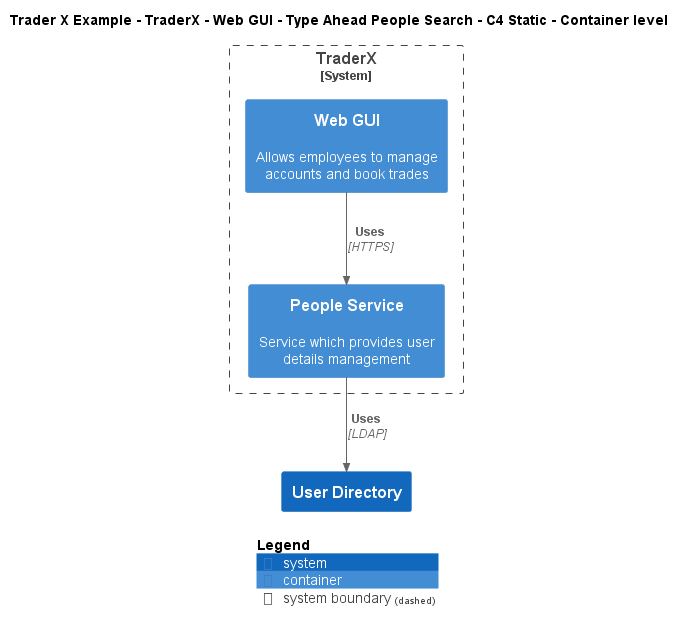

The diagram above was rendered by PlantUML. Its source (embedded in the PNG):
@startuml
!include ..\..\..\..\..\..\..\.c4s\C4_Container.puml

AddElementTag("c4interflow:lifecycle:new", $bgColor=green, $fontColor=#ffffff, $borderColor=green, $shadowing="False")
AddElementTag("c4interflow:lifecycle:changed", $bgColor=orange, $fontColor=#ffffff, $borderColor=orange, $shadowing="False")
AddElementTag("c4interflow:lifecycle:removed", $bgColor=red, $fontColor=#ffffff, $borderColor=red, $shadowing="False")

AddRelTag("c4interflow:lifecycle:new", $textColor=green, $lineColor=green)
AddRelTag("c4interflow:lifecycle:changed", $textColor=orange, $lineColor=orange)
AddRelTag("c4interflow:lifecycle:removed", $textColor=red, $lineColor=red)

SHOW_PERSON_PORTRAIT()
LAYOUT_TOP_DOWN()

skinparam linetype polyline

title Trader X Example - TraderX - Web GUI - Type Ahead People Search - C4 Static - Container level


System_Boundary(TraderXExample.SoftwareSystems.TraderX, "TraderX") {
    Container(TraderXExample.SoftwareSystems.TraderX.Containers.WebGUI, "Web GUI", "", "Allows employees to manage accounts and book trades")
    Container(TraderXExample.SoftwareSystems.TraderX.Containers.PeopleService, "People Service", "", "Service which provides user details management")
}
System(TraderXExample.SoftwareSystems.UserDirectory, "User Directory", "")

Rel(TraderXExample.SoftwareSystems.TraderX.Containers.WebGUI, TraderXExample.SoftwareSystems.TraderX.Containers.PeopleService, "Uses", "HTTPS", $tags="protocol:https")
Rel(TraderXExample.SoftwareSystems.TraderX.Containers.PeopleService, TraderXExample.SoftwareSystems.UserDirectory, "Uses", "LDAP", $tags="protocol:ldap")


SHOW_LEGEND()
@enduml